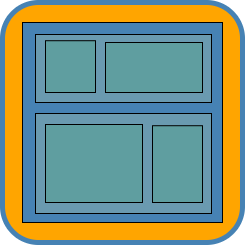

The diagram above was exported from draw.io. Its source (the exported page's mxGraphModel, read from the mxfile embedded in the PNG):
<mxGraphModel dx="2046" dy="653" grid="1" gridSize="10" guides="1" tooltips="1" connect="1" arrows="1" fold="1" page="1" pageScale="1" pageWidth="827" pageHeight="1169" math="0" shadow="0">
  <root>
    <mxCell id="0" />
    <mxCell id="1" parent="0" />
    <mxCell id="2" value="" style="rounded=1;whiteSpace=wrap;html=1;fillColor=#FFA500;strokeColor=#4682B4;strokeWidth=5;direction=west;" vertex="1" parent="1">
      <mxGeometry x="560" y="681" width="240" height="240" as="geometry" />
    </mxCell>
    <mxCell id="3" value="" style="rounded=0;whiteSpace=wrap;html=1;fillColor=#4682B4;" vertex="1" parent="1">
      <mxGeometry x="580" y="701" width="200" height="200" as="geometry" />
    </mxCell>
    <mxCell id="4" value="" style="rounded=0;whiteSpace=wrap;html=1;fillColor=#6A9AB0;" vertex="1" parent="1">
      <mxGeometry x="593" y="792" width="176" height="100" as="geometry" />
    </mxCell>
    <mxCell id="5" value="" style="rounded=0;whiteSpace=wrap;html=1;fillColor=#6A9AB0;" vertex="1" parent="1">
      <mxGeometry x="593" y="713" width="176" height="68" as="geometry" />
    </mxCell>
    <mxCell id="6" value="" style="rounded=0;whiteSpace=wrap;html=1;fillColor=#5F9EA0;" vertex="1" parent="1">
      <mxGeometry x="603" y="803" width="97" height="78" as="geometry" />
    </mxCell>
    <mxCell id="7" value="" style="rounded=0;whiteSpace=wrap;html=1;fillColor=#5F9EA0;" vertex="1" parent="1">
      <mxGeometry x="710" y="804.22" width="50" height="76.78" as="geometry" />
    </mxCell>
    <mxCell id="8" value="" style="rounded=0;whiteSpace=wrap;html=1;fillColor=#5F9EA0;" vertex="1" parent="1">
      <mxGeometry x="603" y="719.22" width="50" height="51.78" as="geometry" />
    </mxCell>
    <mxCell id="9" value="" style="rounded=0;whiteSpace=wrap;html=1;fillColor=#5F9EA0;" vertex="1" parent="1">
      <mxGeometry x="663" y="721" width="97" height="50" as="geometry" />
    </mxCell>
  </root>
</mxGraphModel>